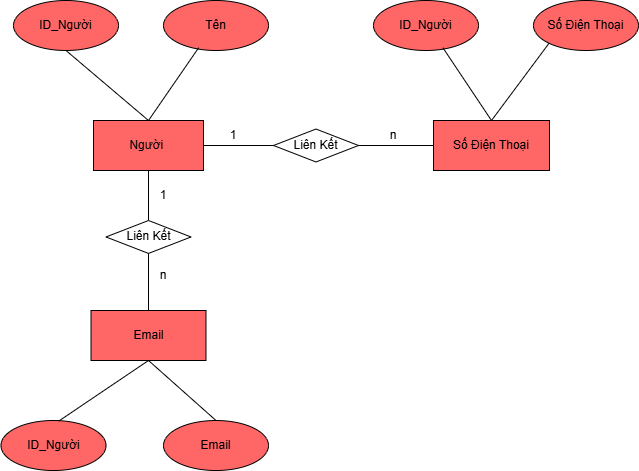

The diagram above was exported from draw.io. Its source (the exported page's mxGraphModel, read from the mxfile embedded in the PNG):
<mxGraphModel dx="1042" dy="527" grid="1" gridSize="10" guides="1" tooltips="1" connect="1" arrows="1" fold="1" page="1" pageScale="1" pageWidth="827" pageHeight="1169" math="0" shadow="0">
  <root>
    <mxCell id="0" />
    <mxCell id="1" parent="0" />
    <mxCell id="t6KPKkQrZu4L1pwVlhJM-1" value="Người&amp;nbsp;" style="rounded=0;whiteSpace=wrap;html=1;fillColor=#FF6666;" vertex="1" parent="1">
      <mxGeometry x="160" y="190" width="110" height="50" as="geometry" />
    </mxCell>
    <mxCell id="t6KPKkQrZu4L1pwVlhJM-2" value="Số Điện Thoại" style="rounded=0;whiteSpace=wrap;html=1;fillColor=#FF6666;" vertex="1" parent="1">
      <mxGeometry x="500" y="190" width="116" height="50" as="geometry" />
    </mxCell>
    <mxCell id="t6KPKkQrZu4L1pwVlhJM-3" value="Email" style="rounded=0;whiteSpace=wrap;html=1;fillColor=#FF6666;" vertex="1" parent="1">
      <mxGeometry x="157.5" y="380" width="115" height="50" as="geometry" />
    </mxCell>
    <mxCell id="15jNpRydvOOYFV89r3i0-1" value="ID_Người" style="ellipse;whiteSpace=wrap;html=1;fillColor=#FF6666;" vertex="1" parent="1">
      <mxGeometry x="80" y="70" width="105" height="50" as="geometry" />
    </mxCell>
    <mxCell id="15jNpRydvOOYFV89r3i0-2" value="Tên" style="ellipse;whiteSpace=wrap;html=1;fillColor=#FF6666;" vertex="1" parent="1">
      <mxGeometry x="230" y="70" width="105" height="50" as="geometry" />
    </mxCell>
    <mxCell id="xNFYLUzLfae_IH9NXMgf-1" value="Liên Kết" style="rhombus;whiteSpace=wrap;html=1;rotation=0;" vertex="1" parent="1">
      <mxGeometry x="340" y="198.54" width="85" height="32.93" as="geometry" />
    </mxCell>
    <mxCell id="xNFYLUzLfae_IH9NXMgf-2" value="" style="endArrow=none;html=1;rounded=0;exitX=0.5;exitY=0;exitDx=0;exitDy=0;entryX=0.335;entryY=0.944;entryDx=0;entryDy=0;entryPerimeter=0;" edge="1" parent="1" source="t6KPKkQrZu4L1pwVlhJM-1" target="15jNpRydvOOYFV89r3i0-2">
      <mxGeometry width="50" height="50" relative="1" as="geometry">
        <mxPoint x="220" y="170" as="sourcePoint" />
        <mxPoint x="270" y="120" as="targetPoint" />
      </mxGeometry>
    </mxCell>
    <mxCell id="xNFYLUzLfae_IH9NXMgf-3" value="" style="endArrow=none;html=1;rounded=0;exitX=0.5;exitY=0;exitDx=0;exitDy=0;entryX=0.5;entryY=1;entryDx=0;entryDy=0;" edge="1" parent="1" source="t6KPKkQrZu4L1pwVlhJM-1" target="15jNpRydvOOYFV89r3i0-1">
      <mxGeometry width="50" height="50" relative="1" as="geometry">
        <mxPoint x="170" y="193" as="sourcePoint" />
        <mxPoint x="220" y="120" as="targetPoint" />
      </mxGeometry>
    </mxCell>
    <mxCell id="xNFYLUzLfae_IH9NXMgf-4" value="" style="endArrow=none;html=1;rounded=0;entryX=0;entryY=0.5;entryDx=0;entryDy=0;exitX=1;exitY=0.5;exitDx=0;exitDy=0;" edge="1" parent="1" source="t6KPKkQrZu4L1pwVlhJM-1" target="xNFYLUzLfae_IH9NXMgf-1">
      <mxGeometry width="50" height="50" relative="1" as="geometry">
        <mxPoint x="290" y="270" as="sourcePoint" />
        <mxPoint x="340" y="220" as="targetPoint" />
      </mxGeometry>
    </mxCell>
    <mxCell id="xNFYLUzLfae_IH9NXMgf-5" value="" style="endArrow=none;html=1;rounded=0;exitX=1;exitY=0.5;exitDx=0;exitDy=0;entryX=0;entryY=0.5;entryDx=0;entryDy=0;" edge="1" parent="1" source="xNFYLUzLfae_IH9NXMgf-1" target="t6KPKkQrZu4L1pwVlhJM-2">
      <mxGeometry width="50" height="50" relative="1" as="geometry">
        <mxPoint x="440" y="214.5" as="sourcePoint" />
        <mxPoint x="490" y="215" as="targetPoint" />
      </mxGeometry>
    </mxCell>
    <mxCell id="xNFYLUzLfae_IH9NXMgf-6" value="ID_Người" style="ellipse;whiteSpace=wrap;html=1;fillColor=#FF6666;" vertex="1" parent="1">
      <mxGeometry x="440" y="70" width="105" height="50" as="geometry" />
    </mxCell>
    <mxCell id="xNFYLUzLfae_IH9NXMgf-7" value="Số Điện Thoại" style="ellipse;whiteSpace=wrap;html=1;fillColor=#FF6666;" vertex="1" parent="1">
      <mxGeometry x="600" y="70" width="105" height="50" as="geometry" />
    </mxCell>
    <mxCell id="xNFYLUzLfae_IH9NXMgf-8" value="ID_Người" style="ellipse;whiteSpace=wrap;html=1;fillColor=#FF6666;" vertex="1" parent="1">
      <mxGeometry x="67.5" y="490" width="105" height="50" as="geometry" />
    </mxCell>
    <mxCell id="xNFYLUzLfae_IH9NXMgf-10" value="Liên Kết" style="rhombus;whiteSpace=wrap;html=1;rotation=0;" vertex="1" parent="1">
      <mxGeometry x="172.5" y="290" width="85" height="32.93" as="geometry" />
    </mxCell>
    <mxCell id="xNFYLUzLfae_IH9NXMgf-11" value="Email" style="ellipse;whiteSpace=wrap;html=1;fillColor=#FF6666;" vertex="1" parent="1">
      <mxGeometry x="230" y="490" width="105" height="50" as="geometry" />
    </mxCell>
    <mxCell id="xNFYLUzLfae_IH9NXMgf-12" value="" style="endArrow=none;html=1;rounded=0;entryX=0;entryY=1;entryDx=0;entryDy=0;exitX=0.5;exitY=0;exitDx=0;exitDy=0;" edge="1" parent="1" source="t6KPKkQrZu4L1pwVlhJM-2" target="xNFYLUzLfae_IH9NXMgf-7">
      <mxGeometry width="50" height="50" relative="1" as="geometry">
        <mxPoint x="560" y="180" as="sourcePoint" />
        <mxPoint x="610" y="130" as="targetPoint" />
      </mxGeometry>
    </mxCell>
    <mxCell id="xNFYLUzLfae_IH9NXMgf-13" value="" style="endArrow=none;html=1;rounded=0;entryX=0.661;entryY=0.945;entryDx=0;entryDy=0;exitX=0.5;exitY=0;exitDx=0;exitDy=0;entryPerimeter=0;" edge="1" parent="1" source="t6KPKkQrZu4L1pwVlhJM-2" target="xNFYLUzLfae_IH9NXMgf-6">
      <mxGeometry width="50" height="50" relative="1" as="geometry">
        <mxPoint x="590" y="207" as="sourcePoint" />
        <mxPoint x="648" y="130" as="targetPoint" />
      </mxGeometry>
    </mxCell>
    <mxCell id="xNFYLUzLfae_IH9NXMgf-14" value="" style="endArrow=none;html=1;rounded=0;entryX=0.5;entryY=1;entryDx=0;entryDy=0;exitX=0.5;exitY=0;exitDx=0;exitDy=0;" edge="1" parent="1" source="xNFYLUzLfae_IH9NXMgf-10" target="t6KPKkQrZu4L1pwVlhJM-1">
      <mxGeometry width="50" height="50" relative="1" as="geometry">
        <mxPoint x="160" y="300" as="sourcePoint" />
        <mxPoint x="210" y="250" as="targetPoint" />
      </mxGeometry>
    </mxCell>
    <mxCell id="xNFYLUzLfae_IH9NXMgf-15" value="" style="endArrow=none;html=1;rounded=0;entryX=0.5;entryY=1;entryDx=0;entryDy=0;exitX=0.5;exitY=0;exitDx=0;exitDy=0;" edge="1" parent="1" source="t6KPKkQrZu4L1pwVlhJM-3" target="xNFYLUzLfae_IH9NXMgf-10">
      <mxGeometry width="50" height="50" relative="1" as="geometry">
        <mxPoint x="220" y="370" as="sourcePoint" />
        <mxPoint x="210" y="330" as="targetPoint" />
      </mxGeometry>
    </mxCell>
    <mxCell id="xNFYLUzLfae_IH9NXMgf-16" value="" style="endArrow=none;html=1;rounded=0;exitX=0.549;exitY=0.013;exitDx=0;exitDy=0;exitPerimeter=0;entryX=0.5;entryY=1;entryDx=0;entryDy=0;" edge="1" parent="1" source="xNFYLUzLfae_IH9NXMgf-8" target="t6KPKkQrZu4L1pwVlhJM-3">
      <mxGeometry width="50" height="50" relative="1" as="geometry">
        <mxPoint x="160" y="480" as="sourcePoint" />
        <mxPoint x="210" y="430" as="targetPoint" />
      </mxGeometry>
    </mxCell>
    <mxCell id="xNFYLUzLfae_IH9NXMgf-17" value="" style="endArrow=none;html=1;rounded=0;exitX=0.5;exitY=0;exitDx=0;exitDy=0;entryX=0.5;entryY=1;entryDx=0;entryDy=0;" edge="1" parent="1" source="xNFYLUzLfae_IH9NXMgf-11" target="t6KPKkQrZu4L1pwVlhJM-3">
      <mxGeometry width="50" height="50" relative="1" as="geometry">
        <mxPoint x="150" y="531" as="sourcePoint" />
        <mxPoint x="240" y="470" as="targetPoint" />
      </mxGeometry>
    </mxCell>
    <mxCell id="xNFYLUzLfae_IH9NXMgf-18" value="1" style="text;html=1;whiteSpace=wrap;strokeColor=none;fillColor=none;align=center;verticalAlign=middle;rounded=0;" vertex="1" parent="1">
      <mxGeometry x="270" y="190" width="60" height="30" as="geometry" />
    </mxCell>
    <mxCell id="xNFYLUzLfae_IH9NXMgf-19" value="n" style="text;html=1;whiteSpace=wrap;strokeColor=none;fillColor=none;align=center;verticalAlign=middle;rounded=0;" vertex="1" parent="1">
      <mxGeometry x="430" y="190" width="60" height="30" as="geometry" />
    </mxCell>
    <mxCell id="xNFYLUzLfae_IH9NXMgf-20" value="1" style="text;html=1;whiteSpace=wrap;strokeColor=none;fillColor=none;align=center;verticalAlign=middle;rounded=0;" vertex="1" parent="1">
      <mxGeometry x="200" y="250" width="60" height="30" as="geometry" />
    </mxCell>
    <mxCell id="xNFYLUzLfae_IH9NXMgf-21" value="n" style="text;html=1;whiteSpace=wrap;strokeColor=none;fillColor=none;align=center;verticalAlign=middle;rounded=0;" vertex="1" parent="1">
      <mxGeometry x="200" y="330" width="60" height="30" as="geometry" />
    </mxCell>
  </root>
</mxGraphModel>